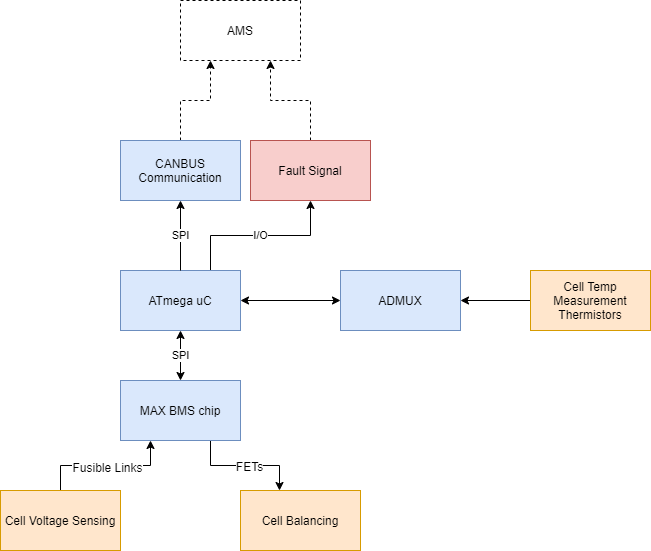

The diagram above was exported from draw.io. Its source (the exported page's mxGraphModel, read from the mxfile embedded in the PNG):
<mxGraphModel dx="1422" dy="804" grid="1" gridSize="10" guides="1" tooltips="1" connect="1" arrows="1" fold="1" page="1" pageScale="1" pageWidth="827" pageHeight="1169" math="0" shadow="0">
  <root>
    <mxCell id="0" />
    <mxCell id="1" parent="0" />
    <mxCell id="VFxLOMeDqTugYbL5dFca-1" value="SPI" style="edgeStyle=none;rounded=0;orthogonalLoop=1;jettySize=auto;html=1;exitX=0.5;exitY=1;exitDx=0;exitDy=0;entryX=0.5;entryY=0;entryDx=0;entryDy=0;startArrow=classic;startFill=1;" parent="1" source="VFxLOMeDqTugYbL5dFca-4" target="VFxLOMeDqTugYbL5dFca-7" edge="1">
      <mxGeometry relative="1" as="geometry" />
    </mxCell>
    <mxCell id="VFxLOMeDqTugYbL5dFca-2" style="edgeStyle=none;rounded=0;orthogonalLoop=1;jettySize=auto;html=1;exitX=1;exitY=0.5;exitDx=0;exitDy=0;entryX=0;entryY=0.5;entryDx=0;entryDy=0;startArrow=classic;startFill=1;" parent="1" source="VFxLOMeDqTugYbL5dFca-4" target="VFxLOMeDqTugYbL5dFca-18" edge="1">
      <mxGeometry relative="1" as="geometry" />
    </mxCell>
    <mxCell id="VFxLOMeDqTugYbL5dFca-3" value="I/O" style="edgeStyle=orthogonalEdgeStyle;rounded=0;orthogonalLoop=1;jettySize=auto;html=1;exitX=0.75;exitY=0;exitDx=0;exitDy=0;entryX=0.5;entryY=1;entryDx=0;entryDy=0;startArrow=none;startFill=0;endArrow=classic;endFill=1;" parent="1" source="VFxLOMeDqTugYbL5dFca-4" target="VFxLOMeDqTugYbL5dFca-17" edge="1">
      <mxGeometry relative="1" as="geometry" />
    </mxCell>
    <mxCell id="VFxLOMeDqTugYbL5dFca-4" value="ATmega uC" style="rounded=0;whiteSpace=wrap;html=1;fillColor=#dae8fc;strokeColor=#6c8ebf;" parent="1" vertex="1">
      <mxGeometry x="210" y="400" width="120" height="60" as="geometry" />
    </mxCell>
    <mxCell id="VFxLOMeDqTugYbL5dFca-5" style="edgeStyle=orthogonalEdgeStyle;rounded=0;orthogonalLoop=1;jettySize=auto;html=1;exitX=0.75;exitY=1;exitDx=0;exitDy=0;entryX=0.325;entryY=0;entryDx=0;entryDy=0;entryPerimeter=0;" parent="1" source="VFxLOMeDqTugYbL5dFca-7" target="VFxLOMeDqTugYbL5dFca-8" edge="1">
      <mxGeometry relative="1" as="geometry" />
    </mxCell>
    <mxCell id="VFxLOMeDqTugYbL5dFca-6" value="FETs" style="text;html=1;align=center;verticalAlign=middle;resizable=0;points=[];labelBackgroundColor=#ffffff;" parent="VFxLOMeDqTugYbL5dFca-5" vertex="1" connectable="0">
      <mxGeometry x="0.2294" y="4" relative="1" as="geometry">
        <mxPoint x="-10" y="4" as="offset" />
      </mxGeometry>
    </mxCell>
    <mxCell id="VFxLOMeDqTugYbL5dFca-7" value="MAX BMS chip" style="rounded=0;whiteSpace=wrap;html=1;fillColor=#dae8fc;strokeColor=#6c8ebf;" parent="1" vertex="1">
      <mxGeometry x="210" y="510" width="120" height="60" as="geometry" />
    </mxCell>
    <mxCell id="VFxLOMeDqTugYbL5dFca-8" value="Cell Balancing" style="rounded=0;whiteSpace=wrap;html=1;fillColor=#ffe6cc;strokeColor=#d79b00;" parent="1" vertex="1">
      <mxGeometry x="330" y="620" width="120" height="60" as="geometry" />
    </mxCell>
    <mxCell id="VFxLOMeDqTugYbL5dFca-9" style="edgeStyle=orthogonalEdgeStyle;rounded=0;orthogonalLoop=1;jettySize=auto;html=1;exitX=0.5;exitY=0;exitDx=0;exitDy=0;entryX=0.25;entryY=1;entryDx=0;entryDy=0;" parent="1" source="VFxLOMeDqTugYbL5dFca-11" target="VFxLOMeDqTugYbL5dFca-7" edge="1">
      <mxGeometry relative="1" as="geometry" />
    </mxCell>
    <mxCell id="VFxLOMeDqTugYbL5dFca-10" value="Fusible Links" style="text;html=1;align=center;verticalAlign=middle;resizable=0;points=[];labelBackgroundColor=#ffffff;" parent="VFxLOMeDqTugYbL5dFca-9" vertex="1" connectable="0">
      <mxGeometry x="0.2" y="-1" relative="1" as="geometry">
        <mxPoint x="-13" as="offset" />
      </mxGeometry>
    </mxCell>
    <mxCell id="VFxLOMeDqTugYbL5dFca-11" value="Cell Voltage Sensing" style="rounded=0;whiteSpace=wrap;html=1;fillColor=#ffe6cc;strokeColor=#d79b00;" parent="1" vertex="1">
      <mxGeometry x="90" y="620" width="120" height="60" as="geometry" />
    </mxCell>
    <mxCell id="VFxLOMeDqTugYbL5dFca-12" style="edgeStyle=none;rounded=0;orthogonalLoop=1;jettySize=auto;html=1;exitX=0;exitY=0.5;exitDx=0;exitDy=0;entryX=1;entryY=0.5;entryDx=0;entryDy=0;startArrow=none;startFill=0;endArrow=classic;endFill=1;" parent="1" source="VFxLOMeDqTugYbL5dFca-13" target="VFxLOMeDqTugYbL5dFca-18" edge="1">
      <mxGeometry relative="1" as="geometry" />
    </mxCell>
    <mxCell id="VFxLOMeDqTugYbL5dFca-13" value="Cell Temp&lt;br&gt;Measurement Thermistors" style="rounded=0;whiteSpace=wrap;html=1;fillColor=#ffe6cc;strokeColor=#d79b00;" parent="1" vertex="1">
      <mxGeometry x="620" y="400" width="120" height="60" as="geometry" />
    </mxCell>
    <mxCell id="VFxLOMeDqTugYbL5dFca-14" style="edgeStyle=orthogonalEdgeStyle;rounded=0;orthogonalLoop=1;jettySize=auto;html=1;exitX=0.5;exitY=0;exitDx=0;exitDy=0;startArrow=none;startFill=0;endArrow=classic;endFill=1;dashed=1;entryX=0.25;entryY=1;entryDx=0;entryDy=0;" parent="1" source="VFxLOMeDqTugYbL5dFca-15" target="VFxLOMeDqTugYbL5dFca-19" edge="1">
      <mxGeometry relative="1" as="geometry">
        <mxPoint x="280" y="190" as="targetPoint" />
      </mxGeometry>
    </mxCell>
    <mxCell id="VFxLOMeDqTugYbL5dFca-15" value="CANBUS Communication" style="rounded=0;whiteSpace=wrap;html=1;fillColor=#dae8fc;strokeColor=#6c8ebf;" parent="1" vertex="1">
      <mxGeometry x="210" y="270" width="120" height="60" as="geometry" />
    </mxCell>
    <mxCell id="VFxLOMeDqTugYbL5dFca-16" style="edgeStyle=orthogonalEdgeStyle;rounded=0;orthogonalLoop=1;jettySize=auto;html=1;exitX=0.5;exitY=0;exitDx=0;exitDy=0;entryX=0.75;entryY=1;entryDx=0;entryDy=0;dashed=1;startArrow=none;startFill=0;endArrow=classic;endFill=1;" parent="1" source="VFxLOMeDqTugYbL5dFca-17" target="VFxLOMeDqTugYbL5dFca-19" edge="1">
      <mxGeometry relative="1" as="geometry" />
    </mxCell>
    <mxCell id="VFxLOMeDqTugYbL5dFca-17" value="Fault Signal" style="rounded=0;whiteSpace=wrap;html=1;fillColor=#f8cecc;strokeColor=#b85450;" parent="1" vertex="1">
      <mxGeometry x="340" y="270" width="120" height="60" as="geometry" />
    </mxCell>
    <mxCell id="VFxLOMeDqTugYbL5dFca-18" value="ADMUX" style="rounded=0;whiteSpace=wrap;html=1;fillColor=#dae8fc;strokeColor=#6c8ebf;" parent="1" vertex="1">
      <mxGeometry x="430" y="400" width="120" height="60" as="geometry" />
    </mxCell>
    <mxCell id="VFxLOMeDqTugYbL5dFca-19" value="AMS" style="rounded=0;whiteSpace=wrap;html=1;gradientColor=none;strokeColor=#000000;dashed=1;" parent="1" vertex="1">
      <mxGeometry x="270" y="130" width="120" height="60" as="geometry" />
    </mxCell>
    <mxCell id="VFxLOMeDqTugYbL5dFca-20" value="SPI" style="edgeStyle=orthogonalEdgeStyle;rounded=0;orthogonalLoop=1;jettySize=auto;html=1;exitX=0.5;exitY=0;exitDx=0;exitDy=0;startArrow=none;startFill=0;endArrow=classic;endFill=1;" parent="1" source="VFxLOMeDqTugYbL5dFca-4" target="VFxLOMeDqTugYbL5dFca-15" edge="1">
      <mxGeometry relative="1" as="geometry" />
    </mxCell>
  </root>
</mxGraphModel>